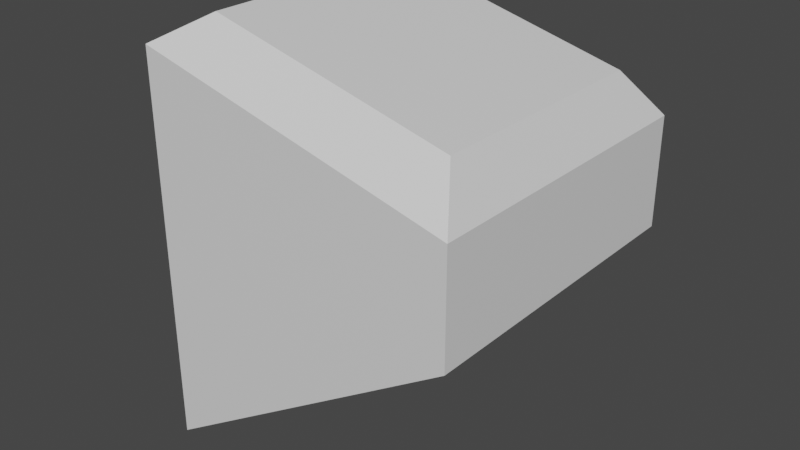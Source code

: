 # Source: Question9.blend  (saved by Blender 3.3.6; exported with 4.5.12 LTS)
import bpy
from mathutils import Matrix  # noqa: F401  (used for matrix-valued properties, if any)

bpy.ops.wm.read_factory_settings(use_empty=True)
scene = bpy.context.scene
scene.name = 'Scene'

# ---- materials (node trees are filled in below, after node groups)
mat_material = bpy.data.materials.new('Material')
mat_material.alpha_threshold = 0.0
mat_material.use_transparent_shadow = False
mat_material.roughness = 0.5
mat_material.line_color = (0.0, 0.0, 0.0, 1.0)

# ---- node groups
ng_auto_smooth = bpy.data.node_groups.new('Auto Smooth', 'GeometryNodeTree')
_s = ng_auto_smooth.interface.new_socket(name='Geometry', in_out='OUTPUT', socket_type='NodeSocketGeometry')
_s = ng_auto_smooth.interface.new_socket(name='Geometry', in_out='INPUT', socket_type='NodeSocketGeometry')
_s = ng_auto_smooth.interface.new_socket(name='Angle', in_out='INPUT', socket_type='NodeSocketFloat')
_s.subtype = 'ANGLE'
_s.min_value = 0.0
_s.max_value = 3.142
ng_auto_smooth.is_modifier = True
_N = ng_auto_smooth.nodes; _L = ng_auto_smooth.links
n0 = _N.new('NodeGroupOutput'); n0.name = 'Group Output'; n0.location = (480, -100)
n1 = _N.new('NodeGroupInput'); n1.name = 'Group Input'; n1.location = (-420, -300)
n2 = _N.new('NodeGroupInput'); n2.name = 'Group Input.001'; n2.location = (-60, -100)
n3 = _N.new('GeometryNodeSetShadeSmooth'); n3.name = 'Set Shade Smooth'; n3.location = (120, -100)
n3.domain = 'EDGE'
n4 = _N.new('GeometryNodeSetShadeSmooth'); n4.name = 'Set Shade Smooth.001'; n4.location = (300, -100)
n5 = _N.new('GeometryNodeInputMeshEdgeAngle'); n5.name = 'Edge Angle'; n5.location = (-420, -220)
n6 = _N.new('GeometryNodeInputEdgeSmooth'); n6.name = 'Is Edge Smooth'; n6.location = (-60, -160)
n7 = _N.new('GeometryNodeInputShadeSmooth'); n7.name = 'Is Face Smooth'; n7.location = (-240, -340)
n8 = _N.new('FunctionNodeBooleanMath'); n8.name = 'Boolean Math'; n8.location = (-60, -220)
n9 = _N.new('FunctionNodeCompare'); n9.name = 'Compare'; n9.location = (-240, -180)
n9.operation = 'LESS_EQUAL'
_L.new(n5.outputs[0], n9.inputs[0])
_L.new(n4.outputs[0], n0.inputs[0])
_L.new(n1.outputs[1], n9.inputs[1])
_L.new(n9.outputs[0], n8.inputs[0])
_L.new(n7.outputs[0], n8.inputs[1])
_L.new(n2.outputs[0], n3.inputs[0])
_L.new(n6.outputs[0], n3.inputs[1])
_L.new(n3.outputs[0], n4.inputs[0])
_L.new(n8.outputs[0], n3.inputs[2])
n0.is_active_output = True

# ---- material node trees
mat_material.use_nodes = True; mat_material.node_tree.nodes.clear()
_N = mat_material.node_tree.nodes; _L = mat_material.node_tree.links
n0 = _N.new('ShaderNodeOutputMaterial'); n0.name = 'Material Output'; n0.location = (300, 300)
n1 = _N.new('ShaderNodeBsdfPrincipled'); n1.name = 'Principled BSDF'; n1.location = (10, 300)
n1.distribution = 'GGX'
n1.subsurface_method = 'RANDOM_WALK_SKIN'
n1.inputs[3].default_value = 1.45
n1.inputs[27].default_value = (0.0, 0.0, 0.0, 1.0)
n1.inputs[28].default_value = 1.0
_L.new(n1.outputs[0], n0.inputs[0])
n0.is_active_output = True

# ---- world
world_world = bpy.data.worlds.new('World'); scene.world = world_world
world_world.use_nodes = True; world_world.node_tree.nodes.clear()
_N = world_world.node_tree.nodes; _L = world_world.node_tree.links
n0 = _N.new('ShaderNodeOutputWorld'); n0.name = 'World Output'; n0.location = (300, 300)
n1 = _N.new('ShaderNodeBackground'); n1.name = 'Background'; n1.location = (10, 300)
n1.inputs[0].default_value = (0.05088, 0.05088, 0.05088, 1.0)
_L.new(n1.outputs[0], n0.inputs[0])
n0.is_active_output = True
world_world.color = (0.05088, 0.05088, 0.05088)
world_world.use_sun_shadow = False
world_world.sun_shadow_jitter_overblur = 0.0

# ---- meshes
me_cube = bpy.data.meshes.new('Cube')
me_cube.from_pydata([(1.0, 1.0, 1.0), (1.0, 1.0, 0.3), (1.0, -1.0, 1.0), (1.0, -1.0, 0.3), (-1.0, 1.0, 1.5), (-1.0, 1.0, -1.0), (-1.0, -1.0, 1.5), (-1.0, -1.0, -1.0), (1.0, 1.0, 1.001), (1.0, -1.0, 1.001), (-0.9999, 1.0, 1.501), (-0.9999, -1.0, 1.501), (-1.21, 0.7909, -0.7909), (-1.001, 1.0, -1.0), (-1.001, -1.0, -1.0), (-1.21, -0.7909, -0.7909), (-1.001, -1.0, 1.5), (-1.001, 1.0, 1.5), (1.0, 1.0, 1.0), (1.0, 1.0, 0.3), (1.0, -1.0, 1.0), (1.0, -1.0, 0.3), (-1.0, -1.0, 1.5), (-1.001, -1.0, 1.5), (-1.21, -0.7909, 1.291), (-1.21, 0.7909, 1.291), (-1.001, 1.0, 1.5), (1.0, 1.0, 1.001), (0.8246, 0.7587, 1.293), (1.0, -1.0, 1.001), (0.8246, -0.7587, 1.293), (-0.7073, 0.7587, 1.676), (-0.9999, 1.0, 1.501), (-0.7073, -0.7587, 1.676), (-0.9999, -1.0, 1.501)], [(9, 2), (0, 8), (4, 10), (11, 6), (17, 4), (6, 16), (13, 19), (18, 27), (3, 21), (20, 29), (34, 22), (11, 34), (9, 29)], [(15, 14, 23, 24), (5, 1, 3, 7), (5, 7, 14, 13), (13, 14, 15, 12), (13, 12, 25, 26), (27, 32, 31, 28), (28, 31, 33, 30), (15, 24, 25, 12), (4, 6, 34, 33, 31, 32), (27, 19, 5, 32), (6, 4, 26, 25, 24, 23), (6, 2, 29, 30, 33, 34), (2, 6, 23, 14, 21, 29), (27, 0, 2, 29, 21, 19), (0, 27, 28, 30, 29, 2)])
me_cube.polygons.foreach_set('use_smooth', [1, 1, 1, 1, 1, 1, 1, 1, 1, 1, 1, 1, 1, 0, 0])
_uv = me_cube.uv_layers.new(name='UVMap')
_uv.uv.foreach_set('vector', [0.3959, 0.02614, 0.0, 0.0, 0.625, 0.0, 0.6041, 0.02614, 0.125, 0.5, 0.375, 0.5, 0.375, 0.75, 0.125, 0.75, 0.125, 0.5, 0.125, 0.75, 0.125, 0.75, 0.125, 0.5, 0.375, 0.25, 0.375, 0.0, 0.3959, 0.02614, 0.3959, 0.2239, 0.0, 0.0, 0.3959, 0.2239, 0.6041, 0.2239, 0.0, 0.0, 0.0, 0.0, 0.0, 0.0, 0.8457, 0.5302, 0.0, 0.0, 0.6543, 0.5302, 0.8457, 0.5302, 0.8457, 0.7198, 0.6543, 0.7198, 0.3959, 0.02614, 0.6041, 0.02614, 0.6041, 0.2239, 0.3959, 0.2239, 0.625, 0.25, 0.0, 0.0, 0.0, 0.0, 0.8457, 0.7198, 0.8457, 0.5302, 0.0, 0.0, 0.0, 0.0, 0.0, 0.0, 0.0, 0.0, 0.0, 0.0, 0.0, 0.0, 0.625, 0.25, 0.0, 0.0, 0.6041, 0.2239, 0.6041, 0.02614, 0.625, 0.0, 0.0, 0.0, 0.0, 0.0, 0.0, 0.0, 0.6543, 0.7198, 0.8457, 0.7198, 0.0, 0.0, 0.0, 0.0, 0.0, 0.0, 0.625, 0.0, 0.0, 0.0, 0.0, 0.0, 0.0, 0.0, 0.0, 0.0, 0.0, 0.0, 0.0, 0.0, 0.0, 0.0, 0.0, 0.0, 0.0, 0.0, 0.0, 0.0, 0.0, 0.0, 0.0, 0.0, 0.0, 0.0, 0.0, 0.0, 0.0, 0.0])
me_cube.materials.append(mat_material)
me_cube.use_mirror_vertex_groups = False
me_cube.update()

# ---- objects
ob_cube = bpy.data.objects.new('Cube', me_cube)

# ---- transforms, parenting, visibility, modifiers, constraints
ob_cube.location = (0.0, 0.0, 0.0)
ob_cube.lock_rotations_4d = False
ob_cube.empty_display_type = 'ARROWS'
ob_cube.lineart.crease_threshold = 0.0
_m = ob_cube.modifiers.new('Auto Smooth', 'NODES')
_m.node_group = ng_auto_smooth
_gi = [s.identifier for s in ng_auto_smooth.interface.items_tree if s.item_type == 'SOCKET' and s.in_out == 'INPUT']
_m[_gi[1]] = 0.5236  # Angle

# ---- collection membership
scene.collection.objects.link(ob_cube)

# ---- scene / render settings (as saved in the file)
scene.frame_start = 1; scene.frame_end = 250; scene.frame_set(1)
scene.render.engine = 'BLENDER_EEVEE_NEXT'
scene.cycles.sampling_pattern = 'TABULATED_SOBOL'
scene.cycles.use_light_tree = False
scene.view_settings.view_transform = 'Filmic'
bpy.context.view_layer.update()

# ---- added for rendering (the .blend has no active camera and no usable light): camera, sun
cam_auto = bpy.data.cameras.new('AutoCamera')
cam_auto.lens = 50.0
cam_auto.sensor_width = 36.0
cam_auto.clip_end = 1000.0
ob_auto_camera = bpy.data.objects.new('AutoCamera', cam_auto)
scene.collection.objects.link(ob_auto_camera)
ob_auto_camera.location = (3.60132, -4.44745, 3.30302)
ob_auto_camera.rotation_euler = (1.09748, -7.21219e-08, 0.694738)
scene.camera = ob_auto_camera
light_auto_sun = bpy.data.lights.new('AutoSun', 'SUN')
light_auto_sun.energy = 3.0
light_auto_sun.angle = 0.0523599
ob_auto_sun = bpy.data.objects.new('AutoSun', light_auto_sun)
scene.collection.objects.link(ob_auto_sun)
ob_auto_sun.rotation_euler = (0.872665, 0.174533, 0.523599)
bpy.context.view_layer.update()
